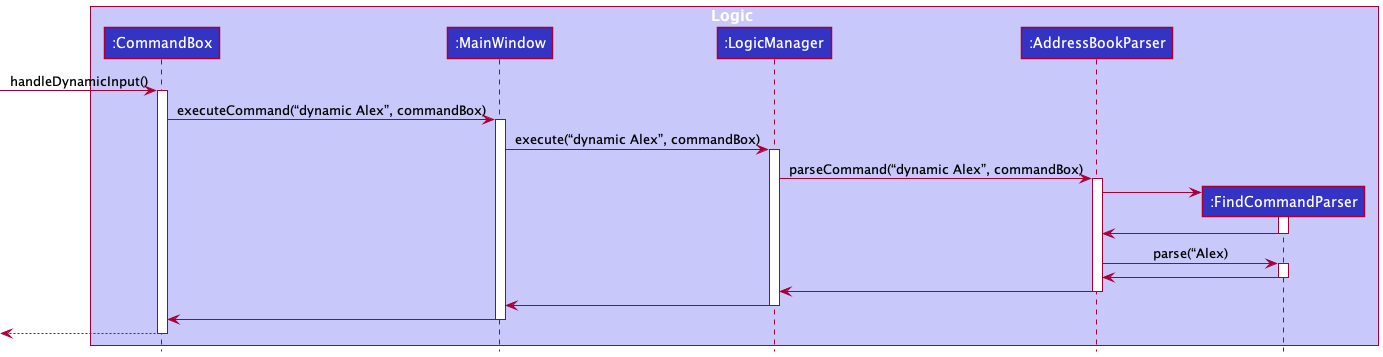

The diagram above was rendered by PlantUML. Its source (embedded in the PNG):
@startuml
!include style.puml

box Logic LOGIC_COLOR_T1
participant “:CommandBox” as CommandBox LOGIC_COLOR
participant “:MainWindow” as MainWindow LOGIC_COLOR
participant “:LogicManager” as LogicManager LOGIC_COLOR
participant “:AddressBookParser” as AddressBookParser LOGIC_COLOR
participant “:FindCommandParser” as FindCommandParser LOGIC_COLOR
end box

[-> CommandBox : handleDynamicInput()
activate CommandBox

CommandBox -> MainWindow : executeCommand(“dynamic Alex”, commandBox)
activate MainWindow

MainWindow -> LogicManager : execute(“dynamic Alex”, commandBox)
activate LogicManager

LogicManager -> AddressBookParser : parseCommand(“dynamic Alex”, commandBox)
activate AddressBookParser

create FindCommandParser
AddressBookParser -> FindCommandParser
activate FindCommandParser

FindCommandParser -> AddressBookParser
deactivate FindCommandParser

AddressBookParser -> FindCommandParser : parse(“Alex)
activate FindCommandParser

FindCommandParser -> AddressBookParser
deactivate FindCommandParser

AddressBookParser -> LogicManager
deactivate AddressBookParser

LogicManager -> MainWindow
deactivate LogicManager

MainWindow -> CommandBox
deactivate MainWindow

[<-- CommandBox
deactivate CommandBox
@enduml